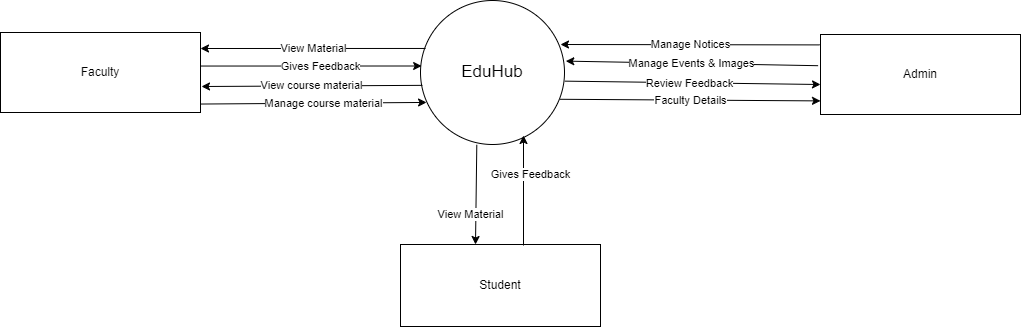

The diagram above was exported from draw.io. Its source (the exported page's mxGraphModel, read from the mxfile embedded in the PNG):
<mxGraphModel dx="2023" dy="624" grid="1" gridSize="10" guides="1" tooltips="1" connect="1" arrows="1" fold="1" page="1" pageScale="1" pageWidth="850" pageHeight="1100" math="0" shadow="0">
  <root>
    <mxCell id="0" />
    <mxCell id="1" parent="0" />
    <mxCell id="n7sNH_UPtM5UsnDnq-FS-1" value="&lt;span style=&quot;font-size: 17px;&quot;&gt;EduHub&lt;/span&gt;" style="ellipse;whiteSpace=wrap;html=1;aspect=fixed;" parent="1" vertex="1">
      <mxGeometry x="400" y="156" width="144" height="144" as="geometry" />
    </mxCell>
    <mxCell id="n7sNH_UPtM5UsnDnq-FS-2" value="Faculty" style="rounded=0;whiteSpace=wrap;html=1;" parent="1" vertex="1">
      <mxGeometry x="-20" y="188" width="200" height="80" as="geometry" />
    </mxCell>
    <mxCell id="n7sNH_UPtM5UsnDnq-FS-3" value="Admin" style="rounded=0;whiteSpace=wrap;html=1;" parent="1" vertex="1">
      <mxGeometry x="800" y="190" width="200" height="80" as="geometry" />
    </mxCell>
    <mxCell id="n7sNH_UPtM5UsnDnq-FS-4" value="View Material" style="endArrow=classic;html=1;rounded=0;exitX=0.035;exitY=0.34;exitDx=0;exitDy=0;exitPerimeter=0;" parent="1" edge="1">
      <mxGeometry width="50" height="50" relative="1" as="geometry">
        <mxPoint x="405.03999999999996" y="203.96000000000004" as="sourcePoint" />
        <mxPoint x="180" y="204" as="targetPoint" />
      </mxGeometry>
    </mxCell>
    <mxCell id="n7sNH_UPtM5UsnDnq-FS-7" value="Faculty Details" style="endArrow=classic;html=1;rounded=0;exitX=0.968;exitY=0.686;exitDx=0;exitDy=0;exitPerimeter=0;entryX=0;entryY=0.83;entryDx=0;entryDy=0;entryPerimeter=0;" parent="1" source="n7sNH_UPtM5UsnDnq-FS-1" target="n7sNH_UPtM5UsnDnq-FS-3" edge="1">
      <mxGeometry width="50" height="50" relative="1" as="geometry">
        <mxPoint x="530" y="240" as="sourcePoint" />
        <mxPoint x="780" y="260" as="targetPoint" />
      </mxGeometry>
    </mxCell>
    <mxCell id="n7sNH_UPtM5UsnDnq-FS-9" value="Manage Notices" style="endArrow=classic;html=1;rounded=0;exitX=-0.004;exitY=0.13;exitDx=0;exitDy=0;exitPerimeter=0;" parent="1" source="n7sNH_UPtM5UsnDnq-FS-3" edge="1">
      <mxGeometry width="50" height="50" relative="1" as="geometry">
        <mxPoint x="410" y="310" as="sourcePoint" />
        <mxPoint x="540" y="200" as="targetPoint" />
      </mxGeometry>
    </mxCell>
    <mxCell id="n7sNH_UPtM5UsnDnq-FS-10" value="Gives Feedback" style="endArrow=classic;html=1;rounded=0;entryX=0.008;entryY=0.59;entryDx=0;entryDy=0;entryPerimeter=0;" parent="1" edge="1">
      <mxGeometry x="0.0852" width="50" height="50" relative="1" as="geometry">
        <mxPoint x="180" y="221.54" as="sourcePoint" />
        <mxPoint x="401.15200000000004" y="221.50000000000003" as="targetPoint" />
        <mxPoint as="offset" />
      </mxGeometry>
    </mxCell>
    <mxCell id="n7sNH_UPtM5UsnDnq-FS-11" value="Manage Events &amp;amp; Images" style="endArrow=classic;html=1;rounded=0;exitX=-0.012;exitY=0.39;exitDx=0;exitDy=0;exitPerimeter=0;entryX=1.009;entryY=0.421;entryDx=0;entryDy=0;entryPerimeter=0;" parent="1" source="n7sNH_UPtM5UsnDnq-FS-3" target="n7sNH_UPtM5UsnDnq-FS-1" edge="1">
      <mxGeometry width="50" height="50" relative="1" as="geometry">
        <mxPoint x="580" y="239" as="sourcePoint" />
        <mxPoint x="600" y="230" as="targetPoint" />
      </mxGeometry>
    </mxCell>
    <mxCell id="eOidRopVGkpS7D8jwCDT-2" value="" style="endArrow=classic;html=1;rounded=0;entryX=0;entryY=0.625;entryDx=0;entryDy=0;entryPerimeter=0;exitX=1.002;exitY=0.56;exitDx=0;exitDy=0;exitPerimeter=0;" parent="1" source="n7sNH_UPtM5UsnDnq-FS-1" target="n7sNH_UPtM5UsnDnq-FS-3" edge="1">
      <mxGeometry width="50" height="50" relative="1" as="geometry">
        <mxPoint x="430" y="300" as="sourcePoint" />
        <mxPoint x="480" y="250" as="targetPoint" />
      </mxGeometry>
    </mxCell>
    <mxCell id="eOidRopVGkpS7D8jwCDT-4" value="Review Feedback" style="edgeLabel;html=1;align=center;verticalAlign=middle;resizable=0;points=[];" parent="eOidRopVGkpS7D8jwCDT-2" vertex="1" connectable="0">
      <mxGeometry x="-0.0278" y="-1" relative="1" as="geometry">
        <mxPoint y="-1" as="offset" />
      </mxGeometry>
    </mxCell>
    <mxCell id="WKV_FFDj3YC8_lQCyrd0-1" value="Manage course material" style="endArrow=classic;html=1;rounded=0;entryX=0.042;entryY=0.694;entryDx=0;entryDy=0;entryPerimeter=0;" parent="1" edge="1">
      <mxGeometry x="0.0852" width="50" height="50" relative="1" as="geometry">
        <mxPoint x="180" y="259.53999999999996" as="sourcePoint" />
        <mxPoint x="406.0479999999998" y="257.93600000000004" as="targetPoint" />
        <mxPoint as="offset" />
      </mxGeometry>
    </mxCell>
    <mxCell id="WKV_FFDj3YC8_lQCyrd0-2" value="View course material" style="endArrow=classic;html=1;rounded=0;entryX=1;entryY=0.25;entryDx=0;entryDy=0;exitX=0.006;exitY=0.367;exitDx=0;exitDy=0;exitPerimeter=0;" parent="1" edge="1">
      <mxGeometry width="50" height="50" relative="1" as="geometry">
        <mxPoint x="401.86400000000003" y="240.84799999999996" as="sourcePoint" />
        <mxPoint x="181" y="242" as="targetPoint" />
      </mxGeometry>
    </mxCell>
    <mxCell id="qCOTI352OuGsx6WerFCd-1" value="Student" style="rounded=0;whiteSpace=wrap;html=1;" vertex="1" parent="1">
      <mxGeometry x="380" y="400" width="200" height="82" as="geometry" />
    </mxCell>
    <mxCell id="qCOTI352OuGsx6WerFCd-2" value="View Material" style="endArrow=classic;html=1;rounded=0;exitX=0.391;exitY=1.009;exitDx=0;exitDy=0;exitPerimeter=0;" edge="1" parent="1">
      <mxGeometry x="0.3996" y="-5" width="50" height="50" relative="1" as="geometry">
        <mxPoint x="456.3040000000001" y="300.29600000000005" as="sourcePoint" />
        <mxPoint x="455" y="400" as="targetPoint" />
        <mxPoint as="offset" />
      </mxGeometry>
    </mxCell>
    <mxCell id="qCOTI352OuGsx6WerFCd-3" value="Gives Feedback" style="endArrow=classic;html=1;rounded=0;" edge="1" parent="1">
      <mxGeometry x="0.2909" y="-7" width="50" height="50" relative="1" as="geometry">
        <mxPoint x="503" y="401" as="sourcePoint" />
        <mxPoint x="503" y="291" as="targetPoint" />
        <mxPoint as="offset" />
      </mxGeometry>
    </mxCell>
  </root>
</mxGraphModel>